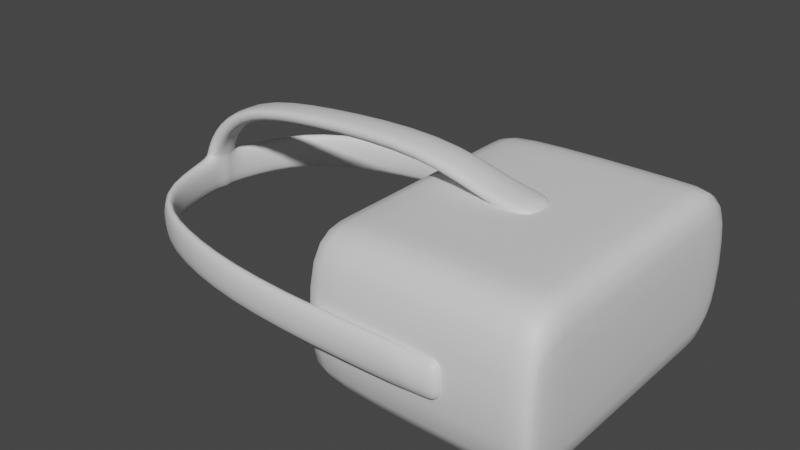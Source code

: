 # Source: Headeset.blend  (saved by Blender 3.3.6; exported with 4.5.12 LTS)
import bpy
from mathutils import Matrix  # noqa: F401  (used for matrix-valued properties, if any)

bpy.ops.wm.read_factory_settings(use_empty=True)
scene = bpy.context.scene
scene.name = 'Scene'

# ---- collections
col_collection = bpy.data.collections.new('Collection'); scene.collection.children.link(col_collection)

# ---- materials (node trees are filled in below, after node groups)
mat_material = bpy.data.materials.new('Material')
mat_material.alpha_threshold = 0.0
mat_material.use_transparent_shadow = False
mat_material.roughness = 0.5
mat_material.line_color = (0.0, 0.0, 0.0, 1.0)

# ---- material node trees
mat_material.use_nodes = True; mat_material.node_tree.nodes.clear()
_N = mat_material.node_tree.nodes; _L = mat_material.node_tree.links
n0 = _N.new('ShaderNodeOutputMaterial'); n0.name = 'Material Output'; n0.location = (300, 300)
n1 = _N.new('ShaderNodeBsdfPrincipled'); n1.name = 'Principled BSDF'; n1.location = (10, 300)
n1.distribution = 'GGX'
n1.subsurface_method = 'RANDOM_WALK_SKIN'
n1.inputs[3].default_value = 1.45
n1.inputs[27].default_value = (0.0, 0.0, 0.0, 1.0)
n1.inputs[28].default_value = 1.0
_L.new(n1.outputs[0], n0.inputs[0])
n0.is_active_output = True

# ---- world
world_world = bpy.data.worlds.new('World'); scene.world = world_world
world_world.use_nodes = True; world_world.node_tree.nodes.clear()
_N = world_world.node_tree.nodes; _L = world_world.node_tree.links
n0 = _N.new('ShaderNodeOutputWorld'); n0.name = 'World Output'; n0.location = (300, 300)
n1 = _N.new('ShaderNodeBackground'); n1.name = 'Background'; n1.location = (10, 300)
n1.inputs[0].default_value = (0.05088, 0.05088, 0.05088, 1.0)
_L.new(n1.outputs[0], n0.inputs[0])
n0.is_active_output = True
world_world.color = (0.05088, 0.05088, 0.05088)
world_world.use_sun_shadow = False
world_world.sun_shadow_jitter_overblur = 0.0

# ---- meshes
me_cube = bpy.data.meshes.new('Cube')
me_cube.from_pydata([(0.075, 2.235e-08, 0.05), (0.075, 2.235e-08, -0.05), (0.075, -0.1, 0.05), (0.075, -0.1, -0.05), (0.075, -0.06292, 0.05), (0.075, -0.06292, -0.05), (0.06507, 2.235e-08, -0.05), (0.06507, -0.1, 0.05), (0.06507, -0.1, -0.05), (0.06507, 2.235e-08, 0.05), (0.06507, -0.06292, -0.05), (0.06507, -0.06292, 0.05), (-0.06879, 9.409e-09, 0.04204), (-0.065, 2.235e-08, 0.05), (-0.065, 2.235e-08, -0.05), (-0.06879, 9.409e-09, -0.04204), (-0.065, -0.1, 0.05), (-0.06879, -0.09271, 0.04203), (-0.065, -0.1, -0.05), (-0.06879, -0.09271, -0.04203), (-0.06879, -0.06155, -0.04204), (-0.065, -0.06292, -0.05), (-0.06879, -0.06155, 0.04204), (-0.065, -0.06292, 0.05), (-0.0487, 0.0, 0.02388), (-0.04985, 0.0, 0.02608), (-0.04985, 0.0, -0.02608), (-0.0487, 0.0, -0.02388), (-0.04985, -0.07708, 0.02608), (-0.0487, -0.07495, 0.02388), (-0.04985, -0.07708, -0.02608), (-0.0487, -0.07495, -0.02388), (-0.0487, -0.0576, -0.02388), (-0.04985, -0.05774, -0.02608), (-0.0487, -0.0576, 0.02388), (-0.04985, -0.05774, 0.02608), (0.075, -0.03147, -0.05), (0.075, -0.03147, 0.05), (0.06507, -0.03147, 0.05), (0.06507, -0.03147, -0.05), (-0.065, -0.03147, 0.05), (-0.06879, -0.03078, 0.04204), (-0.065, -0.03147, -0.05), (-0.06879, -0.03078, -0.04204), (-0.04985, -0.02888, 0.02608), (-0.0487, -0.01652, 0.02388), (-0.04985, -0.02888, -0.02608), (-0.0487, -0.01652, -0.02388), (-0.0287, -0.0576, -0.02388), (-0.0287, -0.0576, 0.02388), (-0.0287, -0.01652, 0.02388), (-0.0287, -0.01652, -0.02388), (0.005321, -0.1065, -0.01244), (0.005321, -0.1065, 0.01232), (0.005321, -0.08928, -0.01244), (0.005321, -0.08928, 0.01232), (0.01721, -0.1046, -0.01266), (0.01721, -0.1046, 0.01215), (0.01721, -0.09114, -0.01266), (0.01721, -0.09114, 0.01215), (0.025, -0.1028, -0.01281), (0.025, -0.1028, 0.01268), (0.025, -0.09141, -0.01281), (0.025, -0.09141, 0.01268), (-0.004679, -0.1052, -0.01281), (-0.004679, -0.1052, 0.01268), (-0.004679, -0.09537, -0.01281), (-0.004679, -0.09537, 0.01268), (-0.1047, -0.1052, -0.01281), (-0.1047, -0.1052, 0.01268), (-0.1047, -0.09537, -0.01281), (-0.1047, -0.09537, 0.01268), (-0.1722, -0.09183, -0.01281), (-0.1722, -0.09183, 0.01268), (-0.1722, -0.08196, -0.01281), (-0.1722, -0.08196, 0.01268), (-0.2266, -0.06514, -0.01281), (-0.2266, -0.06514, 0.01268), (-0.2169, -0.06326, -0.01281), (-0.2169, -0.06326, 0.01268), (-0.2391, 0.0, -0.01281), (-0.2391, 0.0, 0.01268), (-0.2294, 0.0, -0.01281), (-0.2294, 0.0, 0.01268), (-0.2307, -0.01086, -0.0122), (-0.2307, -0.01086, 0.01329), (-0.2404, -0.01103, 0.01329), (-0.2404, -0.01103, -0.0122), (-0.2391, 0.0, 0.01233), (-0.2294, 0.0, 0.01233), (-0.2307, -0.01086, 0.01294), (-0.2404, -0.01103, 0.01294), (-0.2354, 0.0, 0.03014), (-0.227, 0.0, 0.02583), (-0.2245, -0.00843, 0.02836), (-0.2328, -0.01106, 0.03268), (-0.2072, 0.0, 0.05621), (-0.202, 0.0, 0.04842), (-0.1985, -0.00843, 0.0494), (-0.2037, -0.01106, 0.05718), (-0.1436, 0.0, 0.06688), (-0.1435, 0.0, 0.05751), (-0.1433, -0.00882, 0.05646), (-0.1443, -0.01126, 0.06579), (-0.05577, 0.0, 0.07171), (-0.05566, 0.0, 0.06235), (-0.05543, -0.01121, 0.0613), (-0.05642, -0.01365, 0.07062), (-0.01204, 0.0, 0.05577), (-0.01193, 0.0, 0.04641), (-0.01171, -0.01218, 0.04536), (-0.0127, -0.01461, 0.05468), (0.01433, 0.0, 0.05428), (0.01444, 0.0, 0.04491), (0.01467, -0.01272, 0.04386), (0.01368, -0.01515, 0.05319)], [], [(20, 19, 30, 33), (11, 23, 16, 7), (42, 39, 10, 21), (10, 5, 3, 8), (5, 4, 2, 3), (17, 22, 35, 28), (36, 37, 4, 5), (39, 36, 5, 10), (43, 20, 33, 46), (37, 38, 11, 4), (19, 17, 28, 30), (41, 12, 25, 44), (3, 2, 7, 8), (4, 11, 7, 2), (21, 10, 8, 18), (8, 7, 16, 18), (31, 29, 34, 32), (21, 18, 19, 20), (18, 16, 17, 19), (40, 13, 12, 41), (42, 21, 20, 43), (16, 23, 22, 17), (38, 40, 23, 11), (33, 30, 31, 32), (30, 28, 29, 31), (44, 25, 24, 45), (46, 33, 32, 47), (28, 35, 34, 29), (47, 45, 24, 27), (45, 47, 51, 50), (26, 46, 47, 27), (35, 44, 45, 34), (9, 13, 40, 38), (14, 42, 43, 15), (23, 40, 41, 22), (22, 41, 44, 35), (0, 9, 38, 37), (15, 43, 46, 26), (6, 1, 36, 39), (1, 0, 37, 36), (14, 6, 39, 42), (48, 49, 50, 51), (32, 34, 49, 48), (34, 45, 50, 49), (47, 32, 48, 51), (53, 55, 67, 65), (54, 55, 59, 58), (57, 56, 60, 61), (56, 57, 53, 52), (54, 58, 56, 52), (59, 55, 53, 57), (62, 63, 61, 60), (56, 58, 62, 60), (59, 57, 61, 63), (58, 59, 63, 62), (67, 66, 70, 71), (54, 52, 64, 66), (55, 54, 66, 67), (52, 53, 65, 64), (68, 69, 73, 72), (64, 65, 69, 68), (65, 67, 71, 69), (66, 64, 68, 70), (73, 75, 79, 77), (69, 71, 75, 73), (70, 68, 72, 74), (71, 70, 74, 75), (85, 84, 82, 83), (74, 72, 76, 78), (75, 74, 78, 79), (72, 73, 77, 76), (87, 86, 81, 80), (85, 83, 89, 90), (84, 87, 80, 82), (78, 76, 87, 84), (77, 79, 85, 86), (76, 77, 86, 87), (79, 78, 84, 85), (90, 89, 93, 94), (81, 86, 91, 88), (86, 85, 90, 91), (94, 93, 97, 98), (91, 90, 94, 95), (88, 91, 95, 92), (98, 97, 101, 102), (95, 94, 98, 99), (92, 95, 99, 96), (102, 101, 105, 106), (99, 98, 102, 103), (96, 99, 103, 100), (107, 106, 110, 111), (103, 102, 106, 107), (100, 103, 107, 104), (111, 110, 114, 115), (104, 107, 111, 108), (106, 105, 109, 110), (115, 114, 113, 112), (108, 111, 115, 112), (110, 109, 113, 114)])
me_cube.polygons.foreach_set('use_smooth', [True] * 99)
_uv = me_cube.uv_layers.new(name='UVMap')
_uv.uv.foreach_set('vector', [0.125, 0.625, 0.125, 0.75, 0.125, 0.75, 0.125, 0.625, 0.75, 0.625, 0.8661, 0.625, 0.8661, 0.75, 0.75, 0.75, 0.1339, 0.5625, 0.25, 0.5625, 0.25, 0.625, 0.1339, 0.625, 0.25, 0.625, 0.375, 0.625, 0.375, 0.75, 0.25, 0.75, 0.375, 0.625, 0.625, 0.625, 0.625, 0.75, 0.375, 0.75, 0.875, 0.75, 0.875, 0.625, 0.875, 0.625, 0.875, 0.75, 0.375, 0.5625, 0.625, 0.5625, 0.625, 0.625, 0.375, 0.625, 0.25, 0.5625, 0.375, 0.5625, 0.375, 0.625, 0.25, 0.625, 0.125, 0.5625, 0.125, 0.625, 0.125, 0.625, 0.125, 0.5625, 0.625, 0.5625, 0.75, 0.5625, 0.75, 0.625, 0.625, 0.625, 0.375, 1.0, 0.625, 1.0, 0.625, 1.0, 0.375, 1.0, 0.875, 0.5625, 0.875, 0.5, 0.875, 0.5, 0.875, 0.5625, 0.375, 0.75, 0.625, 0.75, 0.625, 0.875, 0.375, 0.875, 0.625, 0.625, 0.75, 0.625, 0.75, 0.75, 0.625, 0.75, 0.1339, 0.625, 0.25, 0.625, 0.25, 0.75, 0.1339, 0.75, 0.375, 0.875, 0.625, 0.875, 0.625, 0.9911, 0.375, 0.9911, 0.3819, 0.009299, 0.6181, 0.009299, 0.6181, 0.1157, 0.3819, 0.1157, 0.1339, 0.625, 0.1339, 0.75, 0.125, 0.75, 0.125, 0.625, 0.375, 0.9911, 0.625, 0.9911, 0.625, 1.0, 0.375, 1.0, 0.8661, 0.5625, 0.8661, 0.5, 0.875, 0.5, 0.875, 0.5625, 0.1339, 0.5625, 0.1339, 0.625, 0.125, 0.625, 0.125, 0.5625, 0.8661, 0.75, 0.8661, 0.625, 0.875, 0.625, 0.875, 0.75, 0.75, 0.5625, 0.8661, 0.5625, 0.8661, 0.625, 0.75, 0.625, 0.125, 0.625, 0.125, 0.75, 0.125, 0.7407, 0.125, 0.6343, 0.375, 1.0, 0.625, 1.0, 0.6181, 1.0, 0.3819, 1.0, 0.875, 0.5625, 0.875, 0.5, 0.875, 0.5, 0.875, 0.5604, 0.125, 0.5625, 0.125, 0.625, 0.125, 0.6209, 0.125, 0.5604, 0.875, 0.75, 0.875, 0.625, 0.875, 0.6343, 0.875, 0.7407, 0.3819, 0.1896, 0.6181, 0.1896, 0.6181, 0.25, 0.3819, 0.25, 0.6181, 0.1896, 0.3819, 0.1896, 0.3819, 0.1896, 0.6181, 0.1896, 0.125, 0.5, 0.125, 0.5625, 0.125, 0.5604, 0.125, 0.5, 0.875, 0.625, 0.875, 0.5625, 0.875, 0.5604, 0.875, 0.6209, 0.75, 0.5, 0.8661, 0.5, 0.8661, 0.5625, 0.75, 0.5625, 0.1339, 0.5, 0.1339, 0.5625, 0.125, 0.5625, 0.125, 0.5, 0.8661, 0.625, 0.8661, 0.5625, 0.875, 0.5625, 0.875, 0.625, 0.875, 0.625, 0.875, 0.5625, 0.875, 0.5625, 0.875, 0.625, 0.625, 0.5, 0.75, 0.5, 0.75, 0.5625, 0.625, 0.5625, 0.125, 0.5, 0.125, 0.5625, 0.125, 0.5625, 0.125, 0.5, 0.25, 0.5, 0.375, 0.5, 0.375, 0.5625, 0.25, 0.5625, 0.375, 0.5, 0.625, 0.5, 0.625, 0.5625, 0.375, 0.5625, 0.1339, 0.5, 0.25, 0.5, 0.25, 0.5625, 0.1339, 0.5625, 0.3819, 0.1291, 0.6181, 0.1291, 0.6181, 0.1896, 0.3819, 0.1896, 0.3819, 0.1157, 0.6181, 0.1157, 0.6181, 0.1157, 0.3819, 0.1157, 0.875, 0.6209, 0.875, 0.5604, 0.875, 0.5604, 0.875, 0.6209, 0.125, 0.5604, 0.125, 0.6209, 0.125, 0.6209, 0.125, 0.5604, 0.875, 0.75, 0.875, 0.5, 0.875, 0.5, 0.875, 0.75, 0.375, 0.25, 0.625, 0.25, 0.625, 0.5, 0.375, 0.5, 0.625, 0.75, 0.375, 0.75, 0.375, 0.75, 0.625, 0.75, 0.375, 0.75, 0.625, 0.75, 0.625, 1.0, 0.375, 1.0, 0.125, 0.5, 0.375, 0.5, 0.375, 0.75, 0.125, 0.75, 0.625, 0.5, 0.875, 0.5, 0.875, 0.75, 0.625, 0.75, 0.375, 0.5, 0.625, 0.5, 0.625, 0.75, 0.375, 0.75, 0.375, 0.75, 0.375, 0.5, 0.375, 0.5, 0.375, 0.75, 0.625, 0.5, 0.625, 0.75, 0.625, 0.75, 0.625, 0.5, 0.375, 0.5, 0.625, 0.5, 0.625, 0.5, 0.375, 0.5, 0.625, 0.25, 0.375, 0.25, 0.375, 0.25, 0.625, 0.25, 0.125, 0.5, 0.125, 0.75, 0.125, 0.75, 0.125, 0.5, 0.625, 0.25, 0.375, 0.25, 0.375, 0.25, 0.625, 0.25, 0.375, 1.0, 0.625, 1.0, 0.625, 1.0, 0.375, 1.0, 0.375, 1.0, 0.625, 1.0, 0.625, 1.0, 0.375, 1.0, 0.375, 1.0, 0.625, 1.0, 0.625, 1.0, 0.375, 1.0, 0.875, 0.75, 0.875, 0.5, 0.875, 0.5, 0.875, 0.75, 0.125, 0.5, 0.125, 0.75, 0.125, 0.75, 0.125, 0.5, 0.875, 0.75, 0.875, 0.5, 0.875, 0.5, 0.875, 0.75, 0.875, 0.75, 0.875, 0.5, 0.875, 0.5, 0.875, 0.75, 0.125, 0.5, 0.125, 0.75, 0.125, 0.75, 0.125, 0.5, 0.625, 0.25, 0.375, 0.25, 0.375, 0.25, 0.625, 0.25, 0.625, 0.25, 0.375, 0.25, 0.375, 0.25, 0.625, 0.25, 0.125, 0.5, 0.125, 0.75, 0.125, 0.75, 0.125, 0.5, 0.625, 0.25, 0.375, 0.25, 0.375, 0.25, 0.625, 0.25, 0.375, 1.0, 0.625, 1.0, 0.625, 1.0, 0.375, 1.0, 0.375, 1.0, 0.625, 1.0, 0.625, 1.0, 0.375, 1.0, 0.625, 0.25, 0.625, 0.25, 0.625, 0.25, 0.625, 0.25, 0.125, 0.5014, 0.125, 0.7488, 0.125, 0.75, 0.125, 0.5, 0.125, 0.5, 0.125, 0.75, 0.125, 0.7488, 0.125, 0.5014, 0.875, 0.75, 0.875, 0.5, 0.875, 0.5014, 0.875, 0.7488, 0.375, 1.0, 0.625, 1.0, 0.625, 1.0, 0.375, 1.0, 0.625, 0.25, 0.375, 0.25, 0.375, 0.25, 0.625, 0.25, 0.625, 0.25, 0.625, 0.25, 0.625, 0.25, 0.625, 0.25, 0.625, 1.0, 0.625, 1.0, 0.625, 1.0, 0.625, 1.0, 0.875, 0.7488, 0.875, 0.5014, 0.875, 0.5014, 0.875, 0.7488, 0.625, 0.25, 0.625, 0.25, 0.625, 0.25, 0.625, 0.25, 0.875, 0.7488, 0.875, 0.5014, 0.875, 0.5014, 0.875, 0.7488, 0.625, 1.0, 0.625, 1.0, 0.625, 1.0, 0.625, 1.0, 0.625, 0.25, 0.625, 0.25, 0.625, 0.25, 0.625, 0.25, 0.875, 0.7488, 0.875, 0.5014, 0.875, 0.5014, 0.875, 0.7488, 0.625, 1.0, 0.625, 1.0, 0.625, 1.0, 0.625, 1.0, 0.625, 0.25, 0.625, 0.25, 0.625, 0.25, 0.625, 0.25, 0.875, 0.7488, 0.875, 0.5014, 0.875, 0.5014, 0.875, 0.7488, 0.625, 1.0, 0.625, 1.0, 0.625, 1.0, 0.625, 1.0, 0.875, 0.7488, 0.875, 0.5014, 0.875, 0.5014, 0.875, 0.7488, 0.875, 0.7488, 0.875, 0.5014, 0.875, 0.5014, 0.875, 0.7488, 0.625, 1.0, 0.625, 1.0, 0.625, 1.0, 0.625, 1.0, 0.875, 0.7488, 0.875, 0.5014, 0.875, 0.5014, 0.875, 0.7488, 0.625, 1.0, 0.625, 1.0, 0.625, 1.0, 0.625, 1.0, 0.625, 0.25, 0.625, 0.25, 0.625, 0.25, 0.625, 0.25, 0.875, 0.7488, 0.875, 0.5014, 0.875, 0.5, 0.875, 0.75, 0.625, 1.0, 0.625, 1.0, 0.625, 1.0, 0.625, 1.0, 0.625, 0.25, 0.625, 0.25, 0.625, 0.25, 0.625, 0.25])
me_cube.materials.append(mat_material)
me_cube.use_mirror_vertex_groups = False
me_cube.update()

# ---- objects
ob_cube = bpy.data.objects.new('Cube', me_cube)

# ---- transforms, parenting, visibility, modifiers, constraints
ob_cube.location = (0.0, 0.0, 0.0)
ob_cube.lock_rotations_4d = False
ob_cube.empty_display_type = 'ARROWS'
ob_cube.lineart.crease_threshold = 0.0
_m = ob_cube.modifiers.new('Subdivision', 'SUBSURF')
_m.levels = 2
_m = ob_cube.modifiers.new('Mirror', 'MIRROR')
_m.use_axis = (False, True, False)
_m.use_clip = True

# ---- collection membership
col_collection.objects.link(ob_cube)

# ---- scene / render settings (as saved in the file)
scene.frame_start = 1; scene.frame_end = 250; scene.frame_set(1)
scene.render.engine = 'BLENDER_EEVEE_NEXT'
scene.cycles.sampling_pattern = 'TABULATED_SOBOL'
scene.cycles.use_light_tree = False
scene.view_settings.view_transform = 'Filmic'
bpy.context.view_layer.update()

# ---- added for rendering (the .blend has no active camera and no usable light): camera, sun
cam_auto = bpy.data.cameras.new('AutoCamera')
cam_auto.lens = 50.0
cam_auto.sensor_width = 36.0
cam_auto.clip_end = 1000.0
ob_auto_camera = bpy.data.objects.new('AutoCamera', cam_auto)
scene.collection.objects.link(ob_auto_camera)
ob_auto_camera.location = (0.284388, -0.440192, 0.302976)
ob_auto_camera.rotation_euler = (1.09748, -7.21219e-08, 0.694738)
scene.camera = ob_auto_camera
light_auto_sun = bpy.data.lights.new('AutoSun', 'SUN')
light_auto_sun.energy = 3.0
light_auto_sun.angle = 0.0523599
ob_auto_sun = bpy.data.objects.new('AutoSun', light_auto_sun)
scene.collection.objects.link(ob_auto_sun)
ob_auto_sun.rotation_euler = (0.872665, 0.174533, 0.523599)
bpy.context.view_layer.update()
